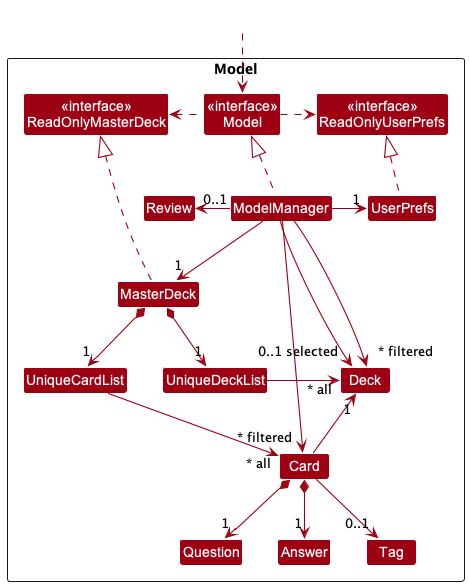

The diagram above was rendered by PlantUML. Its source (embedded in the PNG):
@startuml
!include style.puml
skinparam arrowThickness 1.1
skinparam arrowColor MODEL_COLOR
skinparam classBackgroundColor MODEL_COLOR

Package Model as PackageModel <<Rectangle>>{
Class "<<interface>>\nReadOnlyMasterDeck" as ReadOnlyMasterDeck
Class "<<interface>>\nReadOnlyUserPrefs" as ReadOnlyUserPrefs
Class "<<interface>>\nModel" as Model
Class MasterDeck
Class ModelManager
Class UserPrefs

Class UniqueCardList
Class UniqueDeckList
Class Review
Class Card
Class Question
Class Answer
Class Tag
Class Deck

}

Class HiddenOutside #FFFFFF
HiddenOutside ..> Model

MasterDeck .up.|> ReadOnlyMasterDeck

ModelManager .up.|> Model
Model .right.> ReadOnlyUserPrefs
Model .left.> ReadOnlyMasterDeck
ModelManager -down-> "1" MasterDeck
ModelManager -right-> "1" UserPrefs
ModelManager -left-> "0..1" Review
UserPrefs .up.|> ReadOnlyUserPrefs

MasterDeck *--> "1" UniqueCardList
MasterDeck *--> "1" UniqueDeckList
UniqueCardList --> "~* all" Card
UniqueDeckList -right-> "~* all" Deck
Card *--> "1" Question
Card *--> "1" Answer
Card --> "0..1" Tag
Card -up-> "1" Deck


ModelManager --->"~* filtered" Card
ModelManager --> "0..1 selected" Deck
ModelManager -->"~* filtered" Deck

@enduml